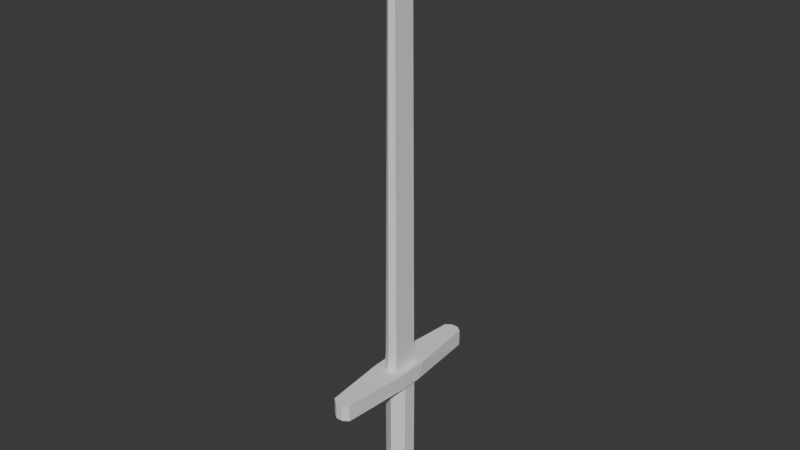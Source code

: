 # Source: demo_sword.blend  (saved by Blender 4.1.24; exported with 4.5.12 LTS)
import bpy
from mathutils import Matrix  # noqa: F401  (used for matrix-valued properties, if any)

bpy.ops.wm.read_factory_settings(use_empty=True)
scene = bpy.context.scene
scene.name = 'Scene'

# ---- collections
col_collection = bpy.data.collections.new('Collection'); scene.collection.children.link(col_collection)

# ---- world
world_world = bpy.data.worlds.new('World'); scene.world = world_world
world_world.use_nodes = True; world_world.node_tree.nodes.clear()
_N = world_world.node_tree.nodes; _L = world_world.node_tree.links
n0 = _N.new('ShaderNodeOutputWorld'); n0.name = 'World Output'; n0.location = (300, 300)
n1 = _N.new('ShaderNodeBackground'); n1.name = 'Background'; n1.location = (10, 300)
n1.inputs[0].default_value = (0.05088, 0.05088, 0.05088, 1.0)
_L.new(n1.outputs[0], n0.inputs[0])
n0.is_active_output = True
world_world.color = (0.05088, 0.05088, 0.05088)
world_world.use_sun_shadow = False
world_world.sun_shadow_jitter_overblur = 0.0

# ---- meshes
me_cylinder_001 = bpy.data.meshes.new('Cylinder.001')
me_cylinder_001.from_pydata([(0.6804, 0.3928, -1.0), (0.6804, -0.3928, -1.0), (-0.6804, -0.3928, 4.711), (-0.6804, 0.3928, -1.0), (-0.6804, 0.3928, 4.711), (-3.566e-06, -0.7858, -1.0), (-3.563e-06, -1.0, -1.954), (-3.563e-06, -1.0, -1.443), (0.8662, -0.5001, -1.443), (0.8662, -0.5001, -1.954), (-3.566e-06, 0.7858, -1.0), (-3.569e-06, 1.0, -1.954), (-3.569e-06, 1.0, -1.443), (-0.8662, 0.5001, -1.443), (-0.8662, 0.5001, -1.954), (-0.6805, -0.3929, -1.0), (-0.8662, -0.5001, -1.954), (-0.8662, -0.5001, -1.443), (0.8662, 0.5001, -1.443), (0.8662, 0.5001, -1.954), (0.6804, 0.3928, -2.397), (0.6804, -0.3928, -2.397), (-0.6805, -0.3929, -2.397), (-3.566e-06, -0.7858, -2.397), (-3.566e-06, 0.7858, -2.397), (-0.6804, 0.3928, -2.397), (-3.022e-05, -1.745e-05, -2.587), (0.4804, 0.2774, -2.587), (0.4804, -0.2774, -2.587), (-0.4805, -0.2775, -2.587), (-2.038e-05, -0.5549, -2.587), (-9.975e-06, 0.5549, -2.587), (-0.4805, 0.2774, -2.587), (0.4258, 0.8611, 5.661), (1.102e-08, 1.097, 5.661), (0.4258, -0.8611, 5.661), (-1.825e-08, -1.097, 5.661), (-0.4258, -0.8611, 5.661), (-0.4258, 0.8611, 5.661), (0.6804, 0.3928, 4.711), (-3.566e-06, 0.7857, 4.711), (-3.566e-06, -0.7857, 4.711), (0.6804, -0.3928, 4.711), (0.5172, -4.659, 4.711), (0.5172, 4.659, 5.661), (0.866, 1.0, 5.661), (0.0, 1.305, 5.661), (0.866, -1.0, 5.661), (0.0, -1.305, 5.661), (-0.866, -1.0, 5.661), (-0.866, 1.0, 5.661), (0.1077, 0.09126, 30.69), (-7.14e-07, 0.1163, 30.69), (0.1077, -0.09126, 30.69), (-7.214e-07, -0.1163, 30.69), (-0.1077, -0.09126, 30.69), (-0.1077, 0.09126, 30.69), (0.866, -0.5, 4.711), (0.866, 0.5, 4.711), (-0.866, 0.5, 4.711), (-0.866, -0.5, 4.711), (0.0, 1.0, 4.711), (0.0, -1.0, 4.711), (-0.5172, 4.659, 4.711), (0.5172, 4.659, 4.711), (-0.1893, 4.889, 4.711), (0.1893, 4.889, 4.711), (-0.5172, -4.659, 4.711), (0.1893, -4.889, 4.711), (-0.1893, -4.889, 4.711), (-0.5172, 4.659, 5.661), (0.1893, 4.889, 5.661), (-0.1893, 4.889, 5.661), (-0.5172, -4.659, 5.661), (0.5172, -4.659, 5.661), (-0.1893, -4.889, 5.661), (0.1893, -4.889, 5.661), (0.144, 0.263, 30.43), (0.2268, 0.636, 29.25), (0.1835, 0.4473, 30.06), (0.2138, 0.5839, 29.63), (-1.164e-06, 0.8105, 29.25), (-8.763e-07, 0.3478, 30.41), (-1.136e-06, 0.7457, 29.63), (-1.03e-06, 0.5763, 30.06), (0.144, -0.263, 30.43), (0.2268, -0.636, 29.25), (0.1835, -0.4473, 30.06), (0.2138, -0.5839, 29.63), (-8.863e-07, -0.3478, 30.41), (-1.18e-06, -0.8105, 29.25), (-1.043e-06, -0.5763, 30.06), (-1.155e-06, -0.7457, 29.63), (-0.144, -0.263, 30.43), (-0.2269, -0.636, 29.25), (-0.1835, -0.4473, 30.06), (-0.2138, -0.5839, 29.63), (-0.144, 0.263, 30.43), (-0.2269, 0.636, 29.25), (-0.1835, 0.4473, 30.06), (-0.2138, 0.5839, 29.63), (0.3647, -0.7442, 6.618), (0.4072, -0.8245, 5.841), (0.3713, -0.7557, 6.37), (0.3868, -0.7851, 6.086), (0.4072, 0.8245, 5.841), (0.3647, 0.7442, 6.618), (0.3868, 0.7851, 6.086), (0.3713, 0.7557, 6.37), (-3.762e-08, 0.9484, 6.618), (1.766e-09, 1.051, 5.841), (-2.538e-08, 0.963, 6.37), (-1.094e-08, 1.0, 6.086), (-0.4072, 0.8245, 5.841), (-0.3647, 0.7442, 6.618), (-0.3868, 0.7851, 6.086), (-0.3713, 0.7557, 6.37), (-2.622e-08, -1.051, 5.841), (-6.269e-08, -0.9484, 6.618), (-3.749e-08, -1.0, 6.086), (-5.099e-08, -0.963, 6.37), (-0.3647, -0.7442, 6.618), (-0.4072, -0.8245, 5.841), (-0.3713, -0.7557, 6.37), (-0.3868, -0.7851, 6.086)], [], [(10, 40, 39, 0), (0, 39, 42, 1), (1, 42, 41, 5), (5, 41, 2, 15), (15, 2, 4, 3), (3, 4, 40, 10), (20, 24, 11, 19), (19, 11, 12, 18), (18, 12, 10, 0), (25, 22, 16, 14), (14, 16, 17, 13), (13, 17, 15, 3), (21, 20, 19, 9), (9, 19, 18, 8), (8, 18, 0, 1), (22, 23, 6, 16), (16, 6, 7, 17), (17, 7, 5, 15), (24, 25, 14, 11), (11, 14, 13, 12), (12, 13, 3, 10), (23, 21, 9, 6), (6, 9, 8, 7), (7, 8, 1, 5), (28, 27, 20, 21), (29, 30, 23, 22), (27, 31, 24, 20), (30, 28, 21, 23), (32, 29, 22, 25), (31, 32, 25, 24), (26, 27, 28), (26, 30, 29), (26, 31, 27), (26, 28, 30), (26, 29, 32), (26, 32, 31), (89, 85, 53, 54), (57, 58, 45, 47), (59, 60, 49, 50), (57, 47, 74, 43), (46, 45, 44), (49, 60, 67, 73), (50, 46, 70), (60, 62, 67), (62, 57, 43), (61, 59, 63), (47, 48, 74), (59, 50, 70, 63), (45, 58, 64, 44), (48, 49, 73), (34, 33, 45, 46), (33, 35, 47, 45), (35, 36, 48, 47), (36, 37, 49, 48), (37, 38, 50, 49), (38, 34, 46, 50), (38, 37, 122, 113), (33, 34, 110, 105), (97, 93, 55, 56), (93, 89, 54, 55), (85, 77, 51, 53), (51, 52, 56, 55, 54, 53), (101, 106, 78, 86), (106, 109, 81, 78), (34, 38, 113, 110), (82, 97, 56, 52), (42, 39, 58, 57), (4, 2, 60, 59), (39, 40, 61, 58), (41, 42, 57, 62), (40, 4, 59, 61), (2, 41, 62, 60), (63, 65, 61), (65, 66, 61), (66, 64, 61), (43, 68, 62), (68, 69, 62), (69, 67, 62), (44, 71, 46), (71, 72, 46), (72, 70, 46), (73, 75, 48), (75, 76, 48), (76, 74, 48), (73, 67, 69, 75), (75, 69, 68, 76), (76, 68, 43, 74), (63, 70, 72, 65), (65, 72, 71, 66), (66, 71, 44, 64), (58, 61, 64), (78, 81, 83, 80), (80, 83, 84, 79), (79, 84, 82, 77), (86, 78, 80, 88), (88, 80, 79, 87), (87, 79, 77, 85), (90, 86, 88, 92), (92, 88, 87, 91), (91, 87, 85, 89), (94, 90, 92, 96), (96, 92, 91, 95), (95, 91, 89, 93), (98, 94, 96, 100), (100, 96, 95, 99), (99, 95, 93, 97), (81, 98, 100, 83), (83, 100, 99, 84), (84, 99, 97, 82), (77, 82, 52, 51), (121, 118, 90, 94), (114, 121, 94, 98), (118, 101, 86, 90), (35, 33, 105, 102), (109, 114, 98, 81), (37, 36, 117, 122), (118, 121, 123, 120), (120, 123, 124, 119), (119, 124, 122, 117), (114, 109, 111, 116), (116, 111, 112, 115), (115, 112, 110, 113), (106, 101, 103, 108), (108, 103, 104, 107), (107, 104, 102, 105), (101, 118, 120, 103), (103, 120, 119, 104), (104, 119, 117, 102), (109, 106, 108, 111), (111, 108, 107, 112), (112, 107, 105, 110), (121, 114, 116, 123), (123, 116, 115, 124), (124, 115, 113, 122), (36, 35, 102, 117)])
_uv = me_cylinder_001.uv_layers.new(name='UVMap')
_uv.uv.foreach_set('vector', [1.0, 0.5, 1.0, 1.0, 0.8333, 1.0, 0.8333, 0.5, 0.8333, 0.5, 0.8333, 1.0, 0.6667, 1.0, 0.6667, 0.5, 0.6667, 0.5, 0.6667, 1.0, 0.5, 1.0, 0.5, 0.5, 0.5, 0.5, 0.5, 1.0, 0.3333, 1.0, 0.3333, 0.5, 0.3333, 0.5, 0.3333, 1.0, 0.1667, 1.0, 0.1667, 0.5, 0.1667, 0.5, 0.1667, 1.0, -8.941e-08, 1.0, -8.941e-08, 0.5, 0.8333, 0.5, 1.0, 0.5, 0.9938, 0.5, 0.8333, 0.5, 0.8333, 0.5, 0.9938, 0.5, 0.9938, 0.5, 0.8333, 0.5, 0.8333, 0.5, 0.9938, 0.5, 1.0, 0.5, 0.8333, 0.5, 0.1667, 0.5, 0.3333, 0.5, 0.3333, 0.5, 0.1667, 0.5, 0.1667, 0.5, 0.3333, 0.5, 0.3333, 0.5, 0.1667, 0.5, 0.1667, 0.5, 0.3333, 0.5, 0.3333, 0.5, 0.1667, 0.5, 0.6667, 0.5, 0.8333, 0.5, 0.8333, 0.5, 0.6667, 0.5, 0.6667, 0.5, 0.8333, 0.5, 0.8333, 0.5, 0.6667, 0.5, 0.6667, 0.5, 0.8333, 0.5, 0.8333, 0.5, 0.6667, 0.5, 0.3333, 0.5, 0.5, 0.5, 0.5, 0.5, 0.3333, 0.5, 0.3333, 0.5, 0.5, 0.5, 0.5, 0.5, 0.3333, 0.5, 0.3333, 0.5, 0.5, 0.5, 0.5, 0.5, 0.3333, 0.5, -8.941e-08, 0.5, 0.1667, 0.5, 0.1667, 0.5, 0.006232, 0.5, 0.006232, 0.5, 0.1667, 0.5, 0.1667, 0.5, 0.006232, 0.5, 0.006232, 0.5, 0.1667, 0.5, 0.1667, 0.5, -8.941e-08, 0.5, 0.5, 0.5, 0.6667, 0.5, 0.6667, 0.5, 0.5, 0.5, 0.5, 0.5, 0.6667, 0.5, 0.6667, 0.5, 0.5, 0.5, 0.5, 0.5, 0.6667, 0.5, 0.6667, 0.5, 0.5, 0.5, 0.9175, 0.1533, 0.9175, 0.3467, 0.9578, 0.37, 0.9578, 0.13, 0.5825, 0.1533, 0.75, 0.05659, 0.75, 0.01, 0.5422, 0.13, 0.9175, 0.3467, 0.75, 0.4434, 0.75, 0.49, 0.9578, 0.37, 0.75, 0.05659, 0.9175, 0.1533, 0.9578, 0.13, 0.75, 0.01, 0.5825, 0.3467, 0.5825, 0.1533, 0.5422, 0.13, 0.5422, 0.37, 0.75, 0.4434, 0.5825, 0.3467, 0.5422, 0.37, 0.75, 0.49, 0.9028, 0.3382, 0.9175, 0.3467, 0.9175, 0.1533, 0.75, 0.07353, 0.75, 0.05659, 0.5825, 0.1533, 0.75, 0.4265, 0.75, 0.4434, 0.9175, 0.3467, 0.9028, 0.1618, 0.9175, 0.1533, 0.75, 0.05659, 0.5972, 0.1618, 0.5825, 0.1533, 0.5825, 0.3467, 0.5972, 0.3382, 0.5825, 0.3467, 0.75, 0.4434, 0.25, 0.06153, 0.4107, 0.1373, 0.4107, 0.1373, 0.25, 0.06153, 0.6667, 1.0, 0.8333, 1.0, 0.8333, 1.0, 0.6667, 1.0, 0.1667, 1.0, 0.3333, 1.0, 0.3333, 1.0, 0.1667, 1.0, 0.6667, 1.0, 0.6667, 1.0, 0.6667, 1.0, 0.6667, 1.0, 0.25, 0.49, 0.4578, 0.37, 0.4578, 0.37, 0.3333, 1.0, 0.3333, 1.0, 0.3333, 1.0, 0.3333, 1.0, 0.04215, 0.37, 0.25, 0.49, 0.04215, 0.37, 0.3333, 1.0, 0.5, 1.0, 0.3333, 1.0, 0.5, 1.0, 0.6667, 1.0, 0.6667, 1.0, -8.941e-08, 1.0, 0.1667, 1.0, 0.1667, 1.0, 0.4578, 0.13, 0.25, 0.01, 0.4578, 0.13, 0.1667, 1.0, 0.1667, 1.0, 0.1667, 1.0, 0.1667, 1.0, 0.8333, 1.0, 0.8333, 1.0, 0.8333, 1.0, 0.8333, 1.0, 0.25, 0.01, 0.04215, 0.13, 0.04215, 0.13, 0.25, 0.4385, 0.4107, 0.3627, 0.4578, 0.37, 0.25, 0.49, 0.4107, 0.3627, 0.4107, 0.1373, 0.4578, 0.13, 0.4578, 0.37, 0.4107, 0.1373, 0.25, 0.06153, 0.25, 0.01, 0.4578, 0.13, 0.25, 0.06153, 0.08926, 0.1373, 0.04215, 0.13, 0.25, 0.01, 0.08926, 0.1373, 0.08926, 0.3627, 0.04215, 0.37, 0.04215, 0.13, 0.08926, 0.3627, 0.25, 0.4385, 0.25, 0.49, 0.04215, 0.37, 0.08926, 0.3627, 0.08926, 0.1373, 0.08926, 0.1373, 0.08926, 0.3627, 0.4107, 0.3627, 0.25, 0.4385, 0.25, 0.4385, 0.4107, 0.3627, 0.08926, 0.3627, 0.08926, 0.1373, 0.08926, 0.1373, 0.08926, 0.3627, 0.08926, 0.1373, 0.25, 0.06153, 0.25, 0.06153, 0.08926, 0.1373, 0.4107, 0.1373, 0.4107, 0.3627, 0.4107, 0.3627, 0.4107, 0.1373, 0.4107, 0.3627, 0.25, 0.4385, 0.08926, 0.3627, 0.08926, 0.1373, 0.25, 0.06153, 0.4107, 0.1373, 0.4107, 0.1373, 0.4107, 0.3627, 0.4107, 0.3627, 0.4107, 0.1373, 0.4107, 0.3627, 0.25, 0.4385, 0.25, 0.4385, 0.4107, 0.3627, 0.25, 0.4385, 0.08926, 0.3627, 0.08926, 0.3627, 0.25, 0.4385, 0.25, 0.4385, 0.08926, 0.3627, 0.08926, 0.3627, 0.25, 0.4385, 0.6667, 1.0, 0.8333, 1.0, 0.8333, 1.0, 0.6667, 1.0, 0.1667, 1.0, 0.3333, 1.0, 0.3333, 1.0, 0.1667, 1.0, 0.8333, 1.0, 1.0, 1.0, 1.0, 1.0, 0.8333, 1.0, 0.5, 1.0, 0.6667, 1.0, 0.6667, 1.0, 0.5, 1.0, -8.941e-08, 1.0, 0.1667, 1.0, 0.1667, 1.0, -8.941e-08, 1.0, 0.3333, 1.0, 0.5, 1.0, 0.5, 1.0, 0.3333, 1.0, 0.1667, 1.0, 0.08762, 1.0, -8.941e-08, 1.0, 0.08762, 1.0, -8.941e-08, 1.0, -8.941e-08, 1.0, -8.941e-08, 1.0, -8.941e-08, 1.0, -8.941e-08, 1.0, 0.6667, 1.0, 0.5876, 1.0, 0.5, 1.0, 0.5876, 1.0, 0.5383, 1.0, 0.5, 1.0, 0.5383, 1.0, 0.532, 1.0, 0.5, 1.0, 0.25, 0.49, 0.25, 0.49, 0.25, 0.49, 0.25, 0.49, 0.1407, 0.4269, 0.25, 0.49, 0.1407, 0.4269, 0.04215, 0.37, 0.25, 0.49, 0.04215, 0.13, 0.1407, 0.07308, 0.25, 0.01, 0.1407, 0.07308, 0.25, 0.01, 0.25, 0.01, 0.25, 0.01, 0.25, 0.01, 0.25, 0.01, 0.3333, 1.0, 0.3333, 1.0, 0.4124, 1.0, 0.4124, 1.0, 0.4124, 1.0, 0.4124, 1.0, 0.5876, 1.0, 0.5876, 1.0, 0.5876, 1.0, 0.5876, 1.0, 0.6667, 1.0, 0.6667, 1.0, 0.1667, 1.0, 0.1667, 1.0, 0.08762, 1.0, 0.08762, 1.0, 0.08762, 1.0, 0.08762, 1.0, -8.941e-08, 1.0, -8.941e-08, 1.0, 1.0, 1.0, 1.0, 1.0, 0.8333, 1.0, 0.8333, 1.0, 0.8333, 1.0, 1.0, 1.0, 0.8333, 1.0, 0.4107, 0.3627, 0.25, 0.4385, 0.25, 0.4299, 0.4158, 0.3561, 0.4158, 0.3561, 0.25, 0.4299, 0.25, 0.4308, 0.4156, 0.3542, 0.4156, 0.3542, 0.25, 0.4308, 0.25, 0.4385, 0.4107, 0.3627, 0.4107, 0.1373, 0.4107, 0.3627, 0.4158, 0.3561, 0.4158, 0.1439, 0.4158, 0.1439, 0.4158, 0.3561, 0.4156, 0.3542, 0.4156, 0.1458, 0.4156, 0.1458, 0.4156, 0.3542, 0.4107, 0.3627, 0.4107, 0.1373, 0.25, 0.06153, 0.4107, 0.1373, 0.4158, 0.1439, 0.25, 0.07015, 0.25, 0.07015, 0.4158, 0.1439, 0.4156, 0.1458, 0.25, 0.06921, 0.25, 0.06921, 0.4156, 0.1458, 0.4107, 0.1373, 0.25, 0.06153, 0.08926, 0.1373, 0.25, 0.06153, 0.25, 0.07015, 0.08424, 0.1439, 0.08424, 0.1439, 0.25, 0.07015, 0.25, 0.06921, 0.08439, 0.1458, 0.08439, 0.1458, 0.25, 0.06921, 0.25, 0.06153, 0.08926, 0.1373, 0.08926, 0.3627, 0.08926, 0.1373, 0.08424, 0.1439, 0.08424, 0.3561, 0.08424, 0.3561, 0.08424, 0.1439, 0.08439, 0.1458, 0.08439, 0.3542, 0.08439, 0.3542, 0.08439, 0.1458, 0.08926, 0.1373, 0.08926, 0.3627, 0.25, 0.4385, 0.08926, 0.3627, 0.08424, 0.3561, 0.25, 0.4299, 0.25, 0.4299, 0.08424, 0.3561, 0.08439, 0.3542, 0.25, 0.4308, 0.25, 0.4308, 0.08439, 0.3542, 0.08926, 0.3627, 0.25, 0.4385, 0.4107, 0.3627, 0.25, 0.4385, 0.25, 0.4385, 0.4107, 0.3627, 0.08926, 0.1373, 0.25, 0.06153, 0.25, 0.06153, 0.08926, 0.1373, 0.08926, 0.3627, 0.08926, 0.1373, 0.08926, 0.1373, 0.08926, 0.3627, 0.25, 0.06153, 0.4107, 0.1373, 0.4107, 0.1373, 0.25, 0.06153, 0.4107, 0.1373, 0.4107, 0.3627, 0.4107, 0.3627, 0.4107, 0.1373, 0.25, 0.4385, 0.08926, 0.3627, 0.08926, 0.3627, 0.25, 0.4385, 0.08926, 0.1373, 0.25, 0.06153, 0.25, 0.06153, 0.08926, 0.1373, 0.25, 0.06153, 0.08926, 0.1373, 0.0895, 0.1364, 0.25, 0.06025, 0.25, 0.06025, 0.0895, 0.1364, 0.08936, 0.1365, 0.25, 0.06049, 0.25, 0.06049, 0.08936, 0.1365, 0.08926, 0.1373, 0.25, 0.06153, 0.08926, 0.3627, 0.25, 0.4385, 0.25, 0.4397, 0.0895, 0.3636, 0.0895, 0.3636, 0.25, 0.4397, 0.25, 0.4395, 0.08936, 0.3635, 0.08936, 0.3635, 0.25, 0.4395, 0.25, 0.4385, 0.08926, 0.3627, 0.4107, 0.3627, 0.4107, 0.1373, 0.4105, 0.1364, 0.4105, 0.3636, 0.4105, 0.3636, 0.4105, 0.1364, 0.4106, 0.1365, 0.4106, 0.3635, 0.4106, 0.3635, 0.4106, 0.1365, 0.4107, 0.1373, 0.4107, 0.3627, 0.4107, 0.1373, 0.25, 0.06153, 0.25, 0.06025, 0.4105, 0.1364, 0.4105, 0.1364, 0.25, 0.06025, 0.25, 0.06049, 0.4106, 0.1365, 0.4106, 0.1365, 0.25, 0.06049, 0.25, 0.06153, 0.4107, 0.1373, 0.25, 0.4385, 0.4107, 0.3627, 0.4105, 0.3636, 0.25, 0.4397, 0.25, 0.4397, 0.4105, 0.3636, 0.4106, 0.3635, 0.25, 0.4395, 0.25, 0.4395, 0.4106, 0.3635, 0.4107, 0.3627, 0.25, 0.4385, 0.08926, 0.1373, 0.08926, 0.3627, 0.0895, 0.3636, 0.0895, 0.1364, 0.0895, 0.1364, 0.0895, 0.3636, 0.08936, 0.3635, 0.08936, 0.1365, 0.08936, 0.1365, 0.08936, 0.3635, 0.08926, 0.3627, 0.08926, 0.1373, 0.25, 0.06153, 0.4107, 0.1373, 0.4107, 0.1373, 0.25, 0.06153])
me_cylinder_001.update()

# ---- objects
ob_sword_col = bpy.data.objects.new('sword-col', me_cylinder_001)

# ---- transforms, parenting, visibility, modifiers, constraints
ob_sword_col.location = (0.0, 0.0, 0.0)
ob_sword_col.scale = (0.04517, 0.04517, 0.04517)

# ---- collection membership
col_collection.objects.link(ob_sword_col)

# ---- scene / render settings (as saved in the file)
scene.frame_start = 1; scene.frame_end = 250; scene.frame_set(1)
scene.render.engine = 'BLENDER_EEVEE_NEXT'
scene.cycles.sampling_pattern = 'TABULATED_SOBOL'
scene.eevee.ray_tracing_options.trace_max_roughness = 0.0
bpy.context.view_layer.update()

# ---- added for rendering (the .blend has no active camera and no usable light): camera, sun
cam_auto = bpy.data.cameras.new('AutoCamera')
cam_auto.lens = 50.0
cam_auto.sensor_width = 36.0
cam_auto.clip_end = 1000.0
ob_auto_camera = bpy.data.objects.new('AutoCamera', cam_auto)
scene.collection.objects.link(ob_auto_camera)
ob_auto_camera.location = (1.4512, -1.74144, 1.7956)
ob_auto_camera.rotation_euler = (1.09748, -7.21219e-08, 0.694738)
scene.camera = ob_auto_camera
light_auto_sun = bpy.data.lights.new('AutoSun', 'SUN')
light_auto_sun.energy = 3.0
light_auto_sun.angle = 0.0523599
ob_auto_sun = bpy.data.objects.new('AutoSun', light_auto_sun)
scene.collection.objects.link(ob_auto_sun)
ob_auto_sun.rotation_euler = (0.872665, 0.174533, 0.523599)
bpy.context.view_layer.update()
